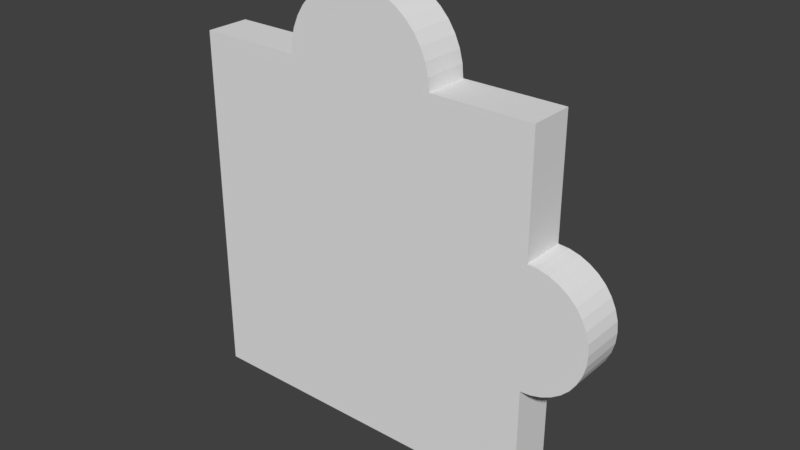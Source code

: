 # Source: 13.blend  (saved by Blender 2.79.0; exported with 4.5.12 LTS)
import bpy
from mathutils import Matrix  # noqa: F401  (used for matrix-valued properties, if any)

bpy.ops.wm.read_factory_settings(use_empty=True)
scene = bpy.context.scene
scene.name = 'Scene'

# ---- collections
col_collection_1 = bpy.data.collections.new('Collection 1'); scene.collection.children.link(col_collection_1)

# ---- world
world_world = bpy.data.worlds.new('World'); scene.world = world_world
world_world.color = (0.05088, 0.05088, 0.05088)
world_world.use_sun_shadow = False
world_world.sun_shadow_jitter_overblur = 0.0
world_world.cycles.sampling_method = 'MANUAL'

# ---- meshes
me_16_019 = bpy.data.meshes.new('16.019')
me_16_019.from_pydata([(0.09517, -0.0125, -0.04133), (0.09517, -0.0125, -0.1074), (0.09517, 0.0125, -0.04133), (0.09517, 0.0125, -0.1074), (0.1011, 0.0125, -0.04081), (0.1011, -0.0125, -0.04081), (0.1068, 0.0125, -0.03928), (0.1068, -0.0125, -0.03928), (0.1121, 0.0125, -0.03678), (0.1121, -0.0125, -0.03678), (0.117, 0.0125, -0.03339), (0.117, -0.0125, -0.03339), (0.1212, 0.0125, -0.02921), (0.1212, -0.0125, -0.02921), (0.1245, 0.0125, -0.02436), (0.1245, -0.0125, -0.02436), (0.127, 0.0125, -0.019), (0.127, -0.0125, -0.019), (0.1286, 0.0125, -0.01329), (0.1286, -0.0125, -0.01329), (0.1291, 0.0125, -0.0074), (0.1291, -0.0125, -0.0074), (0.1286, 0.0125, -0.001509), (0.1286, -0.0125, -0.001509), (0.127, 0.0125, 0.004203), (0.127, -0.0125, 0.004203), (0.1245, 0.0125, 0.009563), (0.1245, -0.0125, 0.009563), (0.1212, 0.0125, 0.01441), (0.1212, -0.0125, 0.01441), (0.117, 0.0125, 0.01859), (0.117, -0.0125, 0.01859), (0.1121, 0.0125, 0.02198), (0.1121, -0.0125, 0.02198), (0.1068, 0.0125, 0.02448), (0.1068, -0.0125, 0.02448), (0.1011, 0.0125, 0.02601), (0.1011, -0.0125, 0.02601), (0.09517, 0.0125, 0.02653), (0.09517, -0.0125, 0.02653), (0.09517, -0.0125, 0.0926), (0.09517, 0.0125, 0.0926), (0.03917, -0.0125, 0.0926), (0.03917, 0.0125, 0.0926), (0.0386, 0.0125, 0.09956), (0.0386, -0.0125, 0.09956), (0.03688, 0.0125, 0.1063), (0.03688, -0.0125, 0.1063), (0.03408, 0.0125, 0.1127), (0.03408, -0.0125, 0.1127), (0.03026, 0.0125, 0.1186), (0.03026, -0.0125, 0.1186), (0.02553, 0.0125, 0.1237), (0.02553, -0.0125, 0.1237), (0.02001, 0.0125, 0.128), (0.02001, -0.0125, 0.128), (0.01387, 0.0125, 0.1313), (0.01387, -0.0125, 0.1313), (0.007268, 0.0125, 0.1336), (0.007268, -0.0125, 0.1336), (0.0003794, 0.0125, 0.1347), (0.0003794, -0.0125, 0.1347), (-0.006604, 0.0125, 0.1347), (-0.006604, -0.0125, 0.1347), (-0.01349, 0.0125, 0.1336), (-0.01349, -0.0125, 0.1336), (-0.0201, 0.0125, 0.1313), (-0.0201, -0.0125, 0.1313), (-0.02624, 0.0125, 0.128), (-0.02624, -0.0125, 0.128), (-0.03175, 0.0125, 0.1237), (-0.03175, -0.0125, 0.1237), (-0.03648, 0.0125, 0.1186), (-0.03648, -0.0125, 0.1186), (-0.0403, 0.0125, 0.1127), (-0.0403, -0.0125, 0.1127), (-0.04311, 0.0125, 0.1063), (-0.04311, -0.0125, 0.1063), (-0.04482, 0.0125, 0.09956), (-0.04482, -0.0125, 0.09956), (-0.0454, 0.0125, 0.0926), (-0.0454, -0.0125, 0.0926), (-0.1046, -0.0125, 0.0926), (-0.1046, 0.0125, 0.0926), (-0.1046, -0.0125, -0.1074), (-0.1046, 0.0125, -0.1074)], [], [(10, 11, 9, 8), (40, 41, 43, 42), (62, 63, 61, 60), (48, 49, 47, 46), (6, 7, 5, 4), (56, 57, 55, 54), (70, 71, 69, 68), (20, 21, 19, 18), (64, 65, 63, 62), (18, 19, 17, 16), (44, 45, 42, 43), (76, 77, 75, 74), (32, 33, 31, 30), (2, 3, 85, 83, 80, 78, 76, 74, 72, 70, 68, 66, 64, 62, 60, 58, 56, 54, 52, 50, 48, 46, 44, 43, 41, 38, 36, 34, 32, 30, 28, 26, 24, 22, 20, 18, 16, 14, 12, 10, 8, 6, 4), (28, 29, 27, 26), (50, 51, 49, 48), (74, 75, 73, 72), (46, 47, 45, 44), (60, 61, 59, 58), (22, 23, 21, 20), (30, 31, 29, 28), (80, 81, 79, 78), (68, 69, 67, 66), (24, 25, 23, 22), (4, 5, 0, 2), (36, 37, 35, 34), (8, 9, 7, 6), (52, 53, 51, 50), (14, 15, 13, 12), (34, 35, 33, 32), (78, 79, 77, 76), (54, 55, 53, 52), (82, 83, 85, 84), (58, 59, 57, 56), (39, 38, 41, 40), (26, 27, 25, 24), (81, 80, 83, 82), (84, 85, 3, 1), (38, 39, 37, 36), (72, 73, 71, 70), (35, 37, 39, 40, 42, 45, 47, 49, 51, 53, 55, 57, 59, 61, 63, 65, 67, 69, 71, 73, 75, 77, 79, 81, 82, 84, 1, 0, 5, 7, 9, 11, 13, 15, 17, 19, 21, 23, 25, 27, 29, 31, 33), (1, 3, 2, 0), (12, 13, 11, 10), (16, 17, 15, 14), (66, 67, 65, 64)])
_uv = me_16_019.uv_layers.new(name='UVMap')
_uv.uv.foreach_set('vector', [0.5349, 0.5632, 0.5884, 0.5632, 0.5884, 0.5755, 0.5349, 0.5755, 0.3744, 0.6771, 0.3209, 0.6771, 0.3209, 0.552, 0.3744, 0.552, 0.3209, 0.6416, 0.2675, 0.6416, 0.2675, 0.6259, 0.3209, 0.6259, 0.5884, 0.662, 0.5349, 0.662, 0.5349, 0.647, 0.5884, 0.647, 0.5349, 0.5886, 0.5884, 0.5886, 0.5884, 0.602, 0.5349, 0.602, 0.3209, 0.5943, 0.2675, 0.5943, 0.2675, 0.579, 0.3209, 0.579, 0.4814, 0.5639, 0.4279, 0.5639, 0.4279, 0.552, 0.4814, 0.552, 0.3744, 0.6028, 0.4279, 0.6028, 0.4279, 0.6161, 0.3744, 0.6161, 0.3209, 0.6564, 0.2675, 0.6564, 0.2675, 0.6416, 0.3209, 0.6416, 0.3744, 0.6161, 0.4279, 0.6161, 0.4279, 0.6289, 0.3744, 0.6289, 0.5884, 0.6314, 0.5349, 0.6314, 0.5349, 0.6154, 0.5884, 0.6154, 0.4814, 0.6076, 0.4279, 0.6076, 0.4279, 0.5921, 0.4814, 0.5921, 0.4814, 0.5919, 0.5349, 0.5919, 0.5349, 0.6042, 0.4814, 0.6042, 0.5726, 0.1506, 0.5726, 5.095e-08, 1.0, 0.0, 1.0, 0.4559, 0.8733, 0.4559, 0.8721, 0.4718, 0.8684, 0.4872, 0.8624, 0.5018, 0.8543, 0.5151, 0.8441, 0.5268, 0.8324, 0.5366, 0.8192, 0.5442, 0.8051, 0.5493, 0.7903, 0.552, 0.7754, 0.552, 0.7607, 0.5493, 0.7465, 0.5442, 0.7334, 0.5366, 0.7216, 0.5268, 0.7115, 0.5151, 0.7033, 0.5018, 0.6973, 0.4872, 0.6936, 0.4718, 0.6924, 0.4559, 0.5726, 0.4559, 0.5726, 0.3053, 0.56, 0.3041, 0.5478, 0.3006, 0.5363, 0.2949, 0.5259, 0.2872, 0.517, 0.2777, 0.5097, 0.2666, 0.5044, 0.2544, 0.5011, 0.2414, 0.5, 0.2279, 0.5011, 0.2145, 0.5044, 0.2015, 0.5097, 0.1893, 0.517, 0.1782, 0.5259, 0.1687, 0.5363, 0.161, 0.5478, 0.1553, 0.56, 0.1518, 0.3744, 0.552, 0.4279, 0.552, 0.4279, 0.5635, 0.3744, 0.5635, 0.5884, 0.6759, 0.5349, 0.6759, 0.5349, 0.662, 0.5884, 0.662, 0.4814, 0.5921, 0.4279, 0.5921, 0.4279, 0.5774, 0.4814, 0.5774, 0.5884, 0.647, 0.5349, 0.647, 0.5349, 0.6314, 0.5884, 0.6314, 0.3209, 0.6259, 0.2675, 0.6259, 0.2675, 0.61, 0.3209, 0.61, 0.3744, 0.5893, 0.4279, 0.5893, 0.4279, 0.6028, 0.3744, 0.6028, 0.4814, 0.6042, 0.5349, 0.6042, 0.5349, 0.6154, 0.4814, 0.6154, 0.4814, 0.6393, 0.4279, 0.6393, 0.4279, 0.6235, 0.4814, 0.6235, 0.3209, 0.6825, 0.2675, 0.6825, 0.2675, 0.6702, 0.3209, 0.6702, 0.3744, 0.5761, 0.4279, 0.5761, 0.4279, 0.5893, 0.3744, 0.5893, 0.5349, 0.602, 0.5884, 0.602, 0.5884, 0.6154, 0.5349, 0.6154, 0.4814, 0.5654, 0.5349, 0.5654, 0.5349, 0.5788, 0.4814, 0.5788, 0.5349, 0.5755, 0.5884, 0.5755, 0.5884, 0.5886, 0.5349, 0.5886, 0.3209, 0.5648, 0.2675, 0.5648, 0.2675, 0.552, 0.3209, 0.552, 0.3744, 0.6407, 0.4279, 0.6407, 0.4279, 0.6511, 0.3744, 0.6511, 0.4814, 0.5788, 0.5349, 0.5788, 0.5349, 0.5919, 0.4814, 0.5919, 0.4814, 0.6235, 0.4279, 0.6235, 0.4279, 0.6076, 0.4814, 0.6076, 0.3209, 0.579, 0.2675, 0.579, 0.2675, 0.5648, 0.3209, 0.5648, 0.0, 0.552, 0.05349, 0.552, 0.05349, 1.0, 6.974e-08, 1.0, 0.3209, 0.61, 0.2675, 0.61, 0.2675, 0.5943, 0.3209, 0.5943, 0.1605, 0.552, 0.214, 0.552, 0.214, 0.7022, 0.1605, 0.7022, 0.3744, 0.5635, 0.4279, 0.5635, 0.4279, 0.5761, 0.3744, 0.5761, 0.2675, 0.6843, 0.214, 0.6843, 0.214, 0.552, 0.2675, 0.552, 0.107, 0.9986, 0.05349, 0.9986, 0.05349, 0.552, 0.107, 0.552, 0.4814, 0.552, 0.5349, 0.552, 0.5349, 0.5654, 0.4814, 0.5654, 0.4814, 0.5774, 0.4279, 0.5774, 0.4279, 0.5639, 0.4814, 0.5639, 0.2625, 0.1648, 0.2554, 0.1666, 0.2481, 0.1671, 0.2481, 0.2483, 0.1785, 0.2475, 0.1778, 0.2561, 0.1757, 0.2644, 0.1722, 0.2722, 0.1675, 0.2793, 0.1616, 0.2856, 0.1547, 0.2908, 0.1471, 0.2948, 0.1389, 0.2975, 0.1304, 0.2988, 0.1217, 0.2987, 0.1131, 0.2972, 0.1049, 0.2943, 0.0973, 0.2901, 0.09046, 0.2848, 0.08458, 0.2784, 0.07984, 0.2712, 0.07636, 0.2633, 0.07423, 0.255, 0.07351, 0.2464, 9.478e-08, 0.2456, 0.0, 0.0, 0.2481, 0.002663, 0.2481, 0.08381, 0.2554, 0.08452, 0.2625, 0.08648, 0.2691, 0.08962, 0.2751, 0.09385, 0.2803, 0.09904, 0.2845, 0.105, 0.2877, 0.1116, 0.2896, 0.1187, 0.2902, 0.1259, 0.2896, 0.1332, 0.2877, 0.1401, 0.2845, 0.1467, 0.2803, 0.1526, 0.2751, 0.1577, 0.2691, 0.1618, 0.107, 0.552, 0.1605, 0.552, 0.1605, 0.7022, 0.107, 0.7022, 0.5349, 0.552, 0.5884, 0.552, 0.5884, 0.5632, 0.5349, 0.5632, 0.3744, 0.6289, 0.4279, 0.6289, 0.4279, 0.6407, 0.3744, 0.6407, 0.3209, 0.6702, 0.2675, 0.6702, 0.2675, 0.6564, 0.3209, 0.6564])
me_16_019.use_remesh_preserve_volume = False
me_16_019.use_remesh_preserve_attributes = False
me_16_019.use_mirror_vertex_groups = False
me_16_019.update()

# ---- objects
ob_13 = bpy.data.objects.new('13', me_16_019)

# ---- transforms, parenting, visibility, modifiers, constraints
ob_13.location = (0.1046, 0.7134, -0.5935)
ob_13.lineart.crease_threshold = 0.0

# ---- collection membership
col_collection_1.objects.link(ob_13)

# ---- scene / render settings (as saved in the file)
scene.frame_start = 1; scene.frame_end = 250; scene.frame_set(2)
scene.render.engine = 'BLENDER_EEVEE_NEXT'
scene.render.resolution_percentage = 50
scene.render.dither_intensity = 0.0
scene.cycles.use_denoising = False
scene.cycles.samples = 128
scene.cycles.sampling_pattern = 'TABULATED_SOBOL'
scene.cycles.use_adaptive_sampling = False
scene.cycles.use_light_tree = False
scene.cycles.blur_glossy = 0.0
scene.cycles.sample_clamp_indirect = 0.0
scene.view_settings.view_transform = 'Standard'
bpy.context.view_layer.update()

# ---- added for rendering (the .blend has no active camera and no usable light): camera, sun
cam_auto = bpy.data.cameras.new('AutoCamera')
cam_auto.lens = 50.0
cam_auto.sensor_width = 36.0
cam_auto.clip_end = 1000.0
ob_auto_camera = bpy.data.objects.new('AutoCamera', cam_auto)
scene.collection.objects.link(ob_auto_camera)
ob_auto_camera.location = (0.429052, 0.338702, -0.330016)
ob_auto_camera.rotation_euler = (1.09748, -7.21219e-08, 0.694738)
scene.camera = ob_auto_camera
light_auto_sun = bpy.data.lights.new('AutoSun', 'SUN')
light_auto_sun.energy = 3.0
light_auto_sun.angle = 0.0523599
ob_auto_sun = bpy.data.objects.new('AutoSun', light_auto_sun)
scene.collection.objects.link(ob_auto_sun)
ob_auto_sun.rotation_euler = (0.872665, 0.174533, 0.523599)
bpy.context.view_layer.update()
